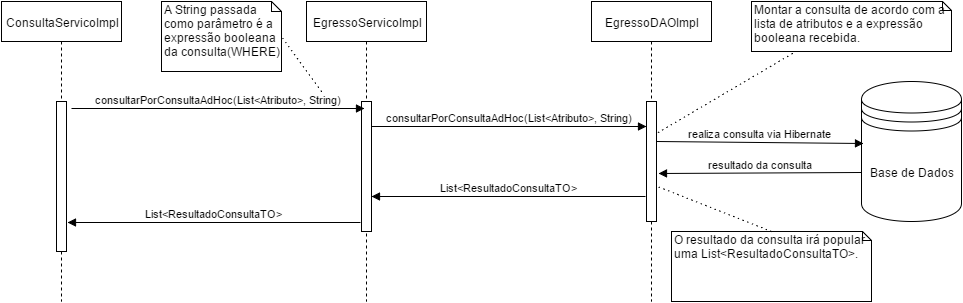

The diagram above was exported from draw.io. Its source (the exported page's mxGraphModel, read from the mxfile embedded in the PNG):
<mxGraphModel dx="1162" dy="384" grid="1" gridSize="10" guides="1" tooltips="1" connect="1" arrows="1" fold="1" page="1" pageScale="1" pageWidth="1169" pageHeight="826" background="#ffffff" math="0" shadow="0">
  <root>
    <mxCell id="0" />
    <mxCell id="1" parent="0" />
    <mxCell id="5f2c9456fa5542a4-5" value="ConsultaServicoImpl" style="shape=umlLifeline;perimeter=lifelinePerimeter;whiteSpace=wrap;html=1;container=1;collapsible=0;recursiveResize=0;outlineConnect=0;" parent="1" vertex="1">
      <mxGeometry x="20" y="80" width="120" height="300" as="geometry" />
    </mxCell>
    <mxCell id="5f2c9456fa5542a4-6" value="" style="html=1;points=[];perimeter=orthogonalPerimeter;" parent="5f2c9456fa5542a4-5" vertex="1">
      <mxGeometry x="55" y="100" width="10" height="150" as="geometry" />
    </mxCell>
    <mxCell id="2389f436b639ad9e-2" value="" style="endArrow=none;html=1;dashed=1;dashPattern=1 4;entryX=1;entryY=0.5;" edge="1" parent="5f2c9456fa5542a4-5" target="2389f436b639ad9e-1">
      <mxGeometry width="50" height="50" relative="1" as="geometry">
        <mxPoint x="320" y="90" as="sourcePoint" />
        <mxPoint x="50" y="120" as="targetPoint" />
      </mxGeometry>
    </mxCell>
    <mxCell id="5f2c9456fa5542a4-17" value="&lt;span&gt;EgressoServicoImpl&lt;/span&gt;" style="shape=umlLifeline;perimeter=lifelinePerimeter;whiteSpace=wrap;html=1;container=1;collapsible=0;recursiveResize=0;outlineConnect=0;" parent="1" vertex="1">
      <mxGeometry x="325" y="80" width="120" height="300" as="geometry" />
    </mxCell>
    <mxCell id="5f2c9456fa5542a4-18" value="" style="html=1;points=[];perimeter=orthogonalPerimeter;" parent="5f2c9456fa5542a4-17" vertex="1">
      <mxGeometry x="55" y="100" width="10" height="130" as="geometry" />
    </mxCell>
    <mxCell id="5f2c9456fa5542a4-15" value="consultarPorConsultaAdHoc(List&amp;lt;Atributo&amp;gt;, String)" style="html=1;verticalAlign=bottom;endArrow=block;exitX=1.45;exitY=0.047;exitPerimeter=0;entryX=0.3;entryY=0.054;entryPerimeter=0;" parent="1" source="5f2c9456fa5542a4-6" edge="1" target="5f2c9456fa5542a4-18">
      <mxGeometry width="80" relative="1" as="geometry">
        <mxPoint x="110" y="200" as="sourcePoint" />
        <mxPoint x="253" y="190.33333333333337" as="targetPoint" />
      </mxGeometry>
    </mxCell>
    <mxCell id="5f2c9456fa5542a4-20" value="&lt;span&gt;List&amp;lt;ResultadoConsultaTO&amp;gt;&lt;/span&gt;&lt;br&gt;" style="html=1;verticalAlign=bottom;endArrow=block;exitX=-0.133;exitY=0.928;exitPerimeter=0;" parent="1" source="5f2c9456fa5542a4-18" edge="1">
      <mxGeometry width="80" relative="1" as="geometry">
        <mxPoint x="395" y="360" as="sourcePoint" />
        <mxPoint x="86" y="301" as="targetPoint" />
      </mxGeometry>
    </mxCell>
    <mxCell id="5f2c9456fa5542a4-22" value="&lt;span&gt;EgressoDAOImpl&lt;/span&gt;" style="shape=umlLifeline;perimeter=lifelinePerimeter;whiteSpace=wrap;html=1;container=1;collapsible=0;recursiveResize=0;outlineConnect=0;" parent="1" vertex="1">
      <mxGeometry x="610" y="80" width="120" height="300" as="geometry" />
    </mxCell>
    <mxCell id="5f2c9456fa5542a4-23" value="" style="html=1;points=[];perimeter=orthogonalPerimeter;" parent="5f2c9456fa5542a4-22" vertex="1">
      <mxGeometry x="55" y="100" width="10" height="120" as="geometry" />
    </mxCell>
    <mxCell id="5f2c9456fa5542a4-24" value="consultarPorConsultaAdHoc(List&amp;lt;Atributo&amp;gt;, String)" style="html=1;verticalAlign=bottom;endArrow=block;exitX=1.033;exitY=0.189;exitPerimeter=0;" parent="1" source="5f2c9456fa5542a4-18" target="5f2c9456fa5542a4-23" edge="1">
      <mxGeometry width="80" relative="1" as="geometry">
        <mxPoint x="528" y="460" as="sourcePoint" />
        <mxPoint x="608" y="460" as="targetPoint" />
      </mxGeometry>
    </mxCell>
    <mxCell id="5f2c9456fa5542a4-25" value="&lt;span&gt;List&amp;lt;ResultadoConsultaTO&amp;gt;&lt;/span&gt;&lt;br&gt;" style="html=1;verticalAlign=bottom;endArrow=block;exitX=-0.133;exitY=0.79;exitPerimeter=0;" parent="1" source="5f2c9456fa5542a4-23" target="5f2c9456fa5542a4-18" edge="1">
      <mxGeometry width="80" relative="1" as="geometry">
        <mxPoint x="578" y="490" as="sourcePoint" />
        <mxPoint x="658" y="490" as="targetPoint" />
      </mxGeometry>
    </mxCell>
    <mxCell id="2389f436b639ad9e-1" value="A String passada como&amp;nbsp;&lt;span&gt;parâmetro é a expressão booleana da consulta(WHERE)&lt;/span&gt;" style="shape=note;whiteSpace=wrap;html=1;size=10;verticalAlign=top;align=left;spacingTop=-6;" vertex="1" parent="1">
      <mxGeometry x="180" y="80" width="120" height="70" as="geometry" />
    </mxCell>
    <mxCell id="2389f436b639ad9e-3" value="Base de Dados" style="shape=datastore;whiteSpace=wrap;html=1;" vertex="1" parent="1">
      <mxGeometry x="880" y="160" width="100" height="140" as="geometry" />
    </mxCell>
    <mxCell id="2389f436b639ad9e-4" value="realiza consulta via Hibernate" style="html=1;verticalAlign=bottom;endArrow=block;exitX=1;exitY=0.33;exitPerimeter=0;entryX=0.02;entryY=0.443;entryPerimeter=0;" edge="1" parent="1" source="5f2c9456fa5542a4-23" target="2389f436b639ad9e-3">
      <mxGeometry x="705" y="160" width="80" as="geometry">
        <mxPoint x="705" y="160" as="sourcePoint" />
        <mxPoint x="980" y="160" as="targetPoint" />
      </mxGeometry>
    </mxCell>
    <mxCell id="2389f436b639ad9e-5" value="resultado da consulta" style="html=1;verticalAlign=bottom;endArrow=block;exitX=0;exitY=0.65;exitPerimeter=0;entryX=1.2;entryY=0.6;entryPerimeter=0;" edge="1" parent="1" source="2389f436b639ad9e-3" target="5f2c9456fa5542a4-23">
      <mxGeometry x="715" y="170" width="80" as="geometry">
        <mxPoint x="685" y="223" as="sourcePoint" />
        <mxPoint x="893" y="222" as="targetPoint" />
      </mxGeometry>
    </mxCell>
    <mxCell id="2389f436b639ad9e-6" value="O resultado da consulta irá popular uma List&amp;lt;ResultadoConsultaTO&amp;gt;." style="shape=note;whiteSpace=wrap;html=1;size=9;verticalAlign=top;align=left;spacingTop=-6;" vertex="1" parent="1">
      <mxGeometry x="690" y="310" width="200" height="70" as="geometry" />
    </mxCell>
    <mxCell id="2389f436b639ad9e-7" value="" style="endArrow=none;html=1;dashed=1;dashPattern=1 4;entryX=1.1;entryY=0.71;entryPerimeter=0;exitX=0.5;exitY=0;" edge="1" parent="1" source="2389f436b639ad9e-6" target="5f2c9456fa5542a4-23">
      <mxGeometry x="750" y="300" width="50" height="50" as="geometry">
        <mxPoint x="790" y="355" as="sourcePoint" />
        <mxPoint x="750" y="300" as="targetPoint" />
      </mxGeometry>
    </mxCell>
    <mxCell id="2389f436b639ad9e-10" value="Montar a consulta de acordo com a lista de atributos e a expressão booleana recebida." style="shape=note;whiteSpace=wrap;html=1;size=9;verticalAlign=top;align=left;spacingTop=-6;" vertex="1" parent="1">
      <mxGeometry x="770" y="80" width="200" height="50" as="geometry" />
    </mxCell>
    <mxCell id="2389f436b639ad9e-11" value="" style="endArrow=none;html=1;dashed=1;dashPattern=1 4;entryX=1;entryY=0.267;entryPerimeter=0;exitX=0.205;exitY=1.043;exitPerimeter=0;" edge="1" parent="1" source="2389f436b639ad9e-10" target="5f2c9456fa5542a4-23">
      <mxGeometry x="764" y="185" width="50" height="50" as="geometry">
        <mxPoint x="804" y="195" as="sourcePoint" />
        <mxPoint x="690" y="150" as="targetPoint" />
      </mxGeometry>
    </mxCell>
  </root>
</mxGraphModel>